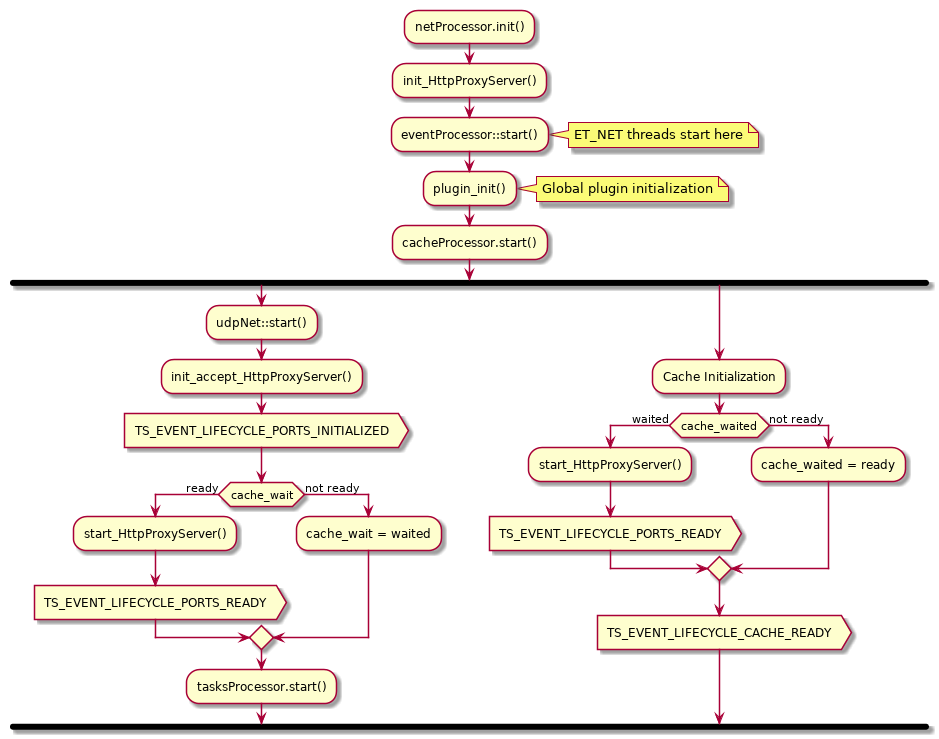

The diagram above was rendered by PlantUML. Its source (embedded in the PNG):
@startuml

:netProcessor.init();
:init_HttpProxyServer();
:eventProcessor::start();
note right: ET_NET threads start here
:plugin_init();
note right: Global plugin initialization
:cacheProcessor.start();
fork
:udpNet::start();
:init_accept_HttpProxyServer();
:TS_EVENT_LIFECYCLE_PORTS_INITIALIZED>
if (cache_wait) then (ready)
:start_HttpProxyServer();
:TS_EVENT_LIFECYCLE_PORTS_READY>
else (not ready)
:cache_wait = waited;
endif
:tasksProcessor.start();
fork again
:Cache Initialization;
if (cache_waited) then (waited)
:start_HttpProxyServer();
:TS_EVENT_LIFECYCLE_PORTS_READY>
else (not ready)
:cache_waited = ready;
endif
:TS_EVENT_LIFECYCLE_CACHE_READY>
end fork
@enduml